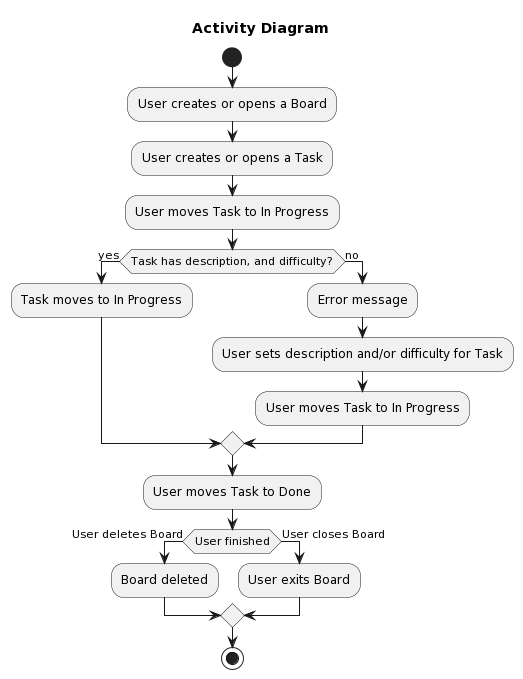

The diagram above was rendered by PlantUML. Its source (embedded in the PNG):
@startuml
title Activity Diagram

start
:User creates or opens a Board;
:User creates or opens a Task;

:User moves Task to In Progress;
if (Task has description, and difficulty?) then (yes)
  :Task moves to In Progress;
else (no)
  :Error message;
  :User sets description and/or difficulty for Task;
  :User moves Task to In Progress;
endif

:User moves Task to Done;

if (User finished) then (User deletes Board)
  :Board deleted;
else (User closes Board)
  :User exits Board;
endif
stop
@enduml